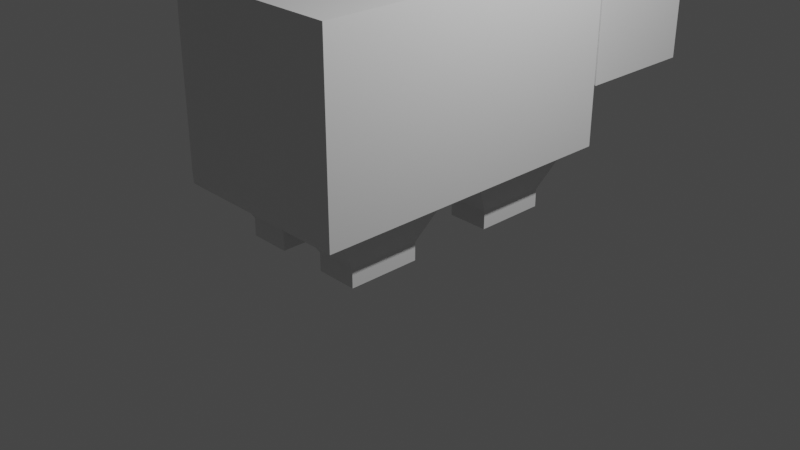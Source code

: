 # Source: Bear.blend  (saved by Blender 2.82.7; exported with 4.5.12 LTS)
import bpy
from mathutils import Matrix  # noqa: F401  (used for matrix-valued properties, if any)

bpy.ops.wm.read_factory_settings(use_empty=True)
scene = bpy.context.scene
scene.name = 'Scene'

# ---- collections
col_collection = bpy.data.collections.new('Collection'); scene.collection.children.link(col_collection)

# ---- materials (node trees are filled in below, after node groups)
mat_material = bpy.data.materials.new('Material')
mat_material.alpha_threshold = 0.0
mat_material.use_transparent_shadow = False
mat_material.line_color = (0.0, 0.0, 0.0, 1.0)

# ---- material node trees
mat_material.use_nodes = True; mat_material.node_tree.nodes.clear()
_N = mat_material.node_tree.nodes; _L = mat_material.node_tree.links
n0 = _N.new('ShaderNodeOutputMaterial'); n0.name = 'Material Output'; n0.location = (300, 300)
n1 = _N.new('ShaderNodeBsdfPrincipled'); n1.name = 'Principled BSDF'; n1.location = (10, 300)
n1.distribution = 'GGX'
n1.subsurface_method = 'BURLEY'
n1.inputs[2].default_value = 0.4
n1.inputs[3].default_value = 1.45
n1.inputs[27].default_value = (0.0, 0.0, 0.0, 1.0)
n1.inputs[28].default_value = 1.0
_L.new(n1.outputs[0], n0.inputs[0])
n0.is_active_output = True

# ---- world
world_world = bpy.data.worlds.new('World'); scene.world = world_world
world_world.use_nodes = True; world_world.node_tree.nodes.clear()
_N = world_world.node_tree.nodes; _L = world_world.node_tree.links
n0 = _N.new('ShaderNodeOutputWorld'); n0.name = 'World Output'; n0.location = (300, 300)
n1 = _N.new('ShaderNodeBackground'); n1.name = 'Background'; n1.location = (10, 300)
n1.inputs[0].default_value = (0.05088, 0.05088, 0.05088, 1.0)
_L.new(n1.outputs[0], n0.inputs[0])
n0.is_active_output = True
world_world.color = (0.05088, 0.05088, 0.05088)
world_world.use_sun_shadow = False
world_world.sun_shadow_jitter_overblur = 0.0

# ---- cameras
cam_camera = bpy.data.cameras.new('Camera')
cam_camera.clip_end = 100.0
cam_camera.ortho_scale = 7.314

# ---- lights
light_light = bpy.data.lights.new('Light', 'POINT')
light_light.transmission_factor = 0.0
light_light.energy = 1000.0
light_light.shadow_soft_size = 0.1
light_light.shadow_maximum_resolution = 0.006
light_light.use_absolute_resolution = True

# ---- meshes
me_cube = bpy.data.meshes.new('Cube')
me_cube.from_pydata([(1.0, 1.736, 2.601), (1.0, 1.736, 0.601), (1.0, -1.736, 2.601), (1.0, -1.736, 0.601), (-1.0, 1.736, 2.601), (-1.0, 1.736, 0.601), (-1.0, -1.736, 2.601), (-1.0, -1.736, 0.601), (-1.0, 0.0, 0.601), (0.0, 1.736, 0.601), (0.0, -1.736, 0.601), (1.0, 0.0, 0.601), (0.0, 0.0, 0.601), (0.1283, -0.2228, 0.601), (0.8717, -0.2228, 0.601), (0.8717, -1.513, 0.601), (0.1283, -1.513, 0.601), (-0.8717, -0.2228, 0.601), (-0.1283, -0.2228, 0.601), (-0.1283, -1.513, 0.601), (-0.8717, -1.513, 0.601), (-0.8717, 1.513, 0.601), (-0.1283, 1.513, 0.601), (-0.1283, 0.2228, 0.601), (-0.8717, 0.2228, 0.601), (0.1283, 1.513, 0.601), (0.8717, 1.513, 0.601), (0.8717, 0.2228, 0.601), (0.1283, 0.2228, 0.601), (0.7252, -0.4771, 0.1742), (0.2748, -0.4771, 0.1742), (0.7252, -1.259, 0.1742), (0.2748, -1.259, 0.1742), (-0.2748, -0.4771, 0.1742), (-0.7252, -0.4771, 0.1742), (-0.2748, -1.259, 0.1742), (-0.7252, -1.259, 0.1742), (-0.2748, 1.259, 0.1742), (-0.7252, 1.259, 0.1742), (-0.2748, 0.4771, 0.1742), (-0.7252, 0.4771, 0.1742), (0.7252, 1.259, 0.1742), (0.2748, 1.259, 0.1742), (0.7252, 0.4771, 0.1742), (0.2748, 0.4771, 0.1742), (0.0, 1.988, 1.353), (-0.4745, 1.988, 1.353), (0.4745, 1.988, 2.302), (0.4745, 1.988, 1.353), (-0.4745, 1.988, 2.302), (0.0, 2.068, 1.114), (-0.7737, 2.068, 1.114), (0.7737, 2.068, 2.661), (0.7737, 2.068, 1.114), (-0.7737, 2.068, 2.661), (0.0, 3.462, 1.114), (-0.7737, 3.462, 1.114), (0.7737, 3.306, 2.661), (0.7737, 3.462, 1.114), (-0.7737, 3.306, 2.661), (0.0, 2.068, 2.661), (0.0, 3.306, 2.661), (0.7737, 2.687, 2.661), (-0.7737, 2.687, 2.661), (0.0, 2.687, 2.661), (0.1201, 2.783, 2.661), (0.6536, 2.783, 2.661), (0.6536, 3.21, 2.661), (0.1201, 3.21, 2.661), (-0.6536, 2.783, 2.661), (-0.1201, 2.783, 2.661), (-0.1201, 3.21, 2.661), (-0.6536, 3.21, 2.661), (0.6536, 2.906, 2.987), (0.1201, 2.906, 2.987), (0.6536, 3.088, 2.987), (0.1201, 3.088, 2.987), (-0.1201, 2.906, 2.987), (-0.6536, 2.906, 2.987), (-0.1201, 3.088, 2.987), (-0.6536, 3.088, 2.987), (0.7737, 3.462, 2.069), (-0.7737, 3.462, 2.069), (0.0, 3.696, 1.227), (-0.4895, 3.696, 1.227), (0.4895, 3.696, 1.899), (0.4895, 3.696, 1.227), (-0.4895, 3.696, 1.899), (0.7252, -0.4771, -0.01849), (0.2748, -0.4771, -0.01849), (0.7252, -1.259, -0.01849), (0.2748, -1.259, -0.01849), (-0.2748, -0.4771, -0.01849), (-0.7252, -0.4771, -0.01849), (-0.2748, -1.259, -0.01849), (-0.7252, -1.259, -0.01849), (-0.2748, 1.259, -0.01849), (-0.7252, 1.259, -0.01849), (-0.2748, 0.4771, -0.01849), (-0.7252, 0.4771, -0.01849), (0.7252, 1.259, -0.01849), (0.2748, 1.259, -0.01849), (0.7252, 0.4771, -0.01849), (0.2748, 0.4771, -0.01849), (-0.7242, -1.915, 0.8401), (-0.7242, -1.915, 2.242), (0.6779, -1.915, 2.242), (0.6779, -1.915, 0.8401), (-0.02317, -1.915, 0.8401)], [], [(0, 4, 6, 2), (3, 2, 106, 107), (7, 6, 4, 5, 8), (34, 33, 92, 93), (1, 0, 2, 3, 11), (1, 9, 45, 48), (40, 38, 97, 99), (32, 30, 89, 91), (39, 40, 99, 98), (14, 15, 31, 29), (11, 14, 13, 12), (3, 15, 14, 11), (10, 16, 15, 3), (12, 13, 16, 10), (17, 18, 33, 34), (12, 18, 17, 8), (10, 19, 18, 12), (7, 20, 19, 10), (8, 17, 20, 7), (13, 14, 29, 30), (9, 22, 21, 5), (12, 23, 22, 9), (8, 24, 23, 12), (5, 21, 24, 8), (28, 25, 42, 44), (1, 26, 25, 9), (11, 27, 26, 1), (12, 28, 27, 11), (9, 25, 28, 12), (21, 22, 37, 38), (18, 19, 35, 33), (25, 26, 41, 42), (15, 16, 32, 31), (22, 23, 39, 37), (19, 20, 36, 35), (26, 27, 43, 41), (16, 13, 30, 32), (23, 24, 40, 39), (20, 17, 34, 36), (27, 28, 44, 43), (24, 21, 38, 40), (48, 45, 50, 53), (0, 1, 48, 47), (5, 4, 49, 46), (9, 5, 46, 45), (4, 0, 47, 49), (78, 77, 79, 80), (46, 49, 54, 51), (45, 46, 51, 50), (49, 47, 52, 60, 54), (47, 48, 53, 52), (82, 59, 61, 57, 81), (52, 53, 58, 81, 57, 62), (53, 50, 55, 58), (51, 54, 63, 59, 82, 56), (50, 51, 56, 55), (74, 73, 75, 76), (54, 60, 64, 63), (60, 52, 62, 64), (66, 67, 75, 73), (62, 66, 65, 64), (57, 67, 66, 62), (61, 68, 67, 57), (64, 65, 68, 61), (68, 65, 74, 76), (64, 70, 69, 63), (61, 71, 70, 64), (59, 72, 71, 61), (63, 69, 72, 59), (71, 72, 80, 79), (69, 70, 77, 78), (67, 68, 76, 75), (72, 69, 78, 80), (65, 66, 73, 74), (70, 71, 79, 77), (82, 81, 85, 87), (84, 87, 85, 86, 83), (58, 55, 83, 86), (56, 82, 87, 84), (55, 56, 84, 83), (81, 58, 86, 85), (101, 100, 102, 103), (97, 96, 98, 99), (93, 92, 94, 95), (89, 88, 90, 91), (42, 41, 100, 101), (33, 35, 94, 92), (41, 43, 102, 100), (35, 36, 95, 94), (43, 44, 103, 102), (36, 34, 93, 95), (30, 29, 88, 89), (44, 42, 101, 103), (38, 37, 96, 97), (29, 31, 90, 88), (37, 39, 98, 96), (31, 32, 91, 90), (107, 106, 105, 104, 108), (7, 10, 108, 104), (6, 7, 104, 105), (10, 3, 107, 108), (2, 6, 105, 106)])
_uv = me_cube.uv_layers.new(name='UVMap')
_uv.uv.foreach_set('vector', [0.625, 0.5, 0.875, 0.5, 0.875, 0.75, 0.625, 0.75, 0.375, 0.75, 0.625, 0.75, 0.625, 0.75, 0.375, 0.75, 0.375, 0.0, 0.625, 0.0, 0.625, 0.25, 0.375, 0.25, 0.375, 0.125, 0.125, 0.625, 0.25, 0.625, 0.25, 0.625, 0.125, 0.625, 0.375, 0.5, 0.625, 0.5, 0.625, 0.75, 0.375, 0.75, 0.375, 0.625, 0.375, 0.5, 0.25, 0.5, 0.25, 0.5, 0.375, 0.5, 0.125, 0.625, 0.125, 0.5, 0.125, 0.5, 0.125, 0.625, 0.25, 0.75, 0.25, 0.625, 0.25, 0.625, 0.25, 0.75, 0.25, 0.625, 0.125, 0.625, 0.125, 0.625, 0.25, 0.625, 0.375, 0.625, 0.375, 0.75, 0.375, 0.75, 0.375, 0.625, 0.375, 0.625, 0.375, 0.625, 0.25, 0.625, 0.25, 0.625, 0.375, 0.75, 0.375, 0.75, 0.375, 0.625, 0.375, 0.625, 0.25, 0.75, 0.25, 0.75, 0.375, 0.75, 0.375, 0.75, 0.25, 0.625, 0.25, 0.625, 0.25, 0.75, 0.25, 0.75, 0.125, 0.625, 0.25, 0.625, 0.25, 0.625, 0.125, 0.625, 0.25, 0.625, 0.25, 0.625, 0.125, 0.625, 0.125, 0.625, 0.25, 0.75, 0.25, 0.75, 0.25, 0.625, 0.25, 0.625, 0.125, 0.75, 0.125, 0.75, 0.25, 0.75, 0.25, 0.75, 0.125, 0.625, 0.125, 0.625, 0.125, 0.75, 0.125, 0.75, 0.25, 0.625, 0.375, 0.625, 0.375, 0.625, 0.25, 0.625, 0.25, 0.5, 0.25, 0.5, 0.125, 0.5, 0.125, 0.5, 0.25, 0.625, 0.25, 0.625, 0.25, 0.5, 0.25, 0.5, 0.125, 0.625, 0.125, 0.625, 0.25, 0.625, 0.25, 0.625, 0.125, 0.5, 0.125, 0.5, 0.125, 0.625, 0.125, 0.625, 0.25, 0.625, 0.25, 0.5, 0.25, 0.5, 0.25, 0.625, 0.375, 0.5, 0.375, 0.5, 0.25, 0.5, 0.25, 0.5, 0.375, 0.625, 0.375, 0.625, 0.375, 0.5, 0.375, 0.5, 0.25, 0.625, 0.25, 0.625, 0.375, 0.625, 0.375, 0.625, 0.25, 0.5, 0.25, 0.5, 0.25, 0.625, 0.25, 0.625, 0.125, 0.5, 0.25, 0.5, 0.25, 0.5, 0.125, 0.5, 0.25, 0.625, 0.25, 0.75, 0.25, 0.75, 0.25, 0.625, 0.25, 0.5, 0.375, 0.5, 0.375, 0.5, 0.25, 0.5, 0.375, 0.75, 0.25, 0.75, 0.25, 0.75, 0.375, 0.75, 0.25, 0.5, 0.25, 0.625, 0.25, 0.625, 0.25, 0.5, 0.25, 0.75, 0.125, 0.75, 0.125, 0.75, 0.25, 0.75, 0.375, 0.5, 0.375, 0.625, 0.375, 0.625, 0.375, 0.5, 0.25, 0.75, 0.25, 0.625, 0.25, 0.625, 0.25, 0.75, 0.25, 0.625, 0.125, 0.625, 0.125, 0.625, 0.25, 0.625, 0.125, 0.75, 0.125, 0.625, 0.125, 0.625, 0.125, 0.75, 0.375, 0.625, 0.25, 0.625, 0.25, 0.625, 0.375, 0.625, 0.125, 0.625, 0.125, 0.5, 0.125, 0.5, 0.125, 0.625, 0.375, 0.5, 0.25, 0.5, 0.25, 0.5, 0.375, 0.5, 0.625, 0.5, 0.375, 0.5, 0.375, 0.5, 0.625, 0.5, 0.375, 0.25, 0.625, 0.25, 0.625, 0.25, 0.375, 0.25, 0.25, 0.5, 0.125, 0.5, 0.125, 0.5, 0.25, 0.5, 0.875, 0.5, 0.625, 0.5, 0.625, 0.5, 0.875, 0.5, 0.875, 0.5, 0.75, 0.5, 0.75, 0.5, 0.875, 0.5, 0.375, 0.25, 0.625, 0.25, 0.625, 0.25, 0.375, 0.25, 0.25, 0.5, 0.125, 0.5, 0.125, 0.5, 0.25, 0.5, 0.875, 0.5, 0.625, 0.5, 0.625, 0.5, 0.75, 0.5, 0.875, 0.5, 0.625, 0.5, 0.375, 0.5, 0.375, 0.5, 0.625, 0.5, 0.5, 0.25, 0.625, 0.25, 0.625, 0.375, 0.625, 0.5, 0.5, 0.5, 0.625, 0.5, 0.375, 0.5, 0.375, 0.5, 0.5, 0.5, 0.625, 0.5, 0.625, 0.5, 0.375, 0.5, 0.25, 0.5, 0.25, 0.5, 0.375, 0.5, 0.375, 0.25, 0.625, 0.25, 0.625, 0.25, 0.625, 0.25, 0.5, 0.25, 0.375, 0.25, 0.25, 0.5, 0.125, 0.5, 0.125, 0.5, 0.25, 0.5, 0.75, 0.5, 0.625, 0.5, 0.625, 0.5, 0.75, 0.5, 0.875, 0.5, 0.75, 0.5, 0.75, 0.5, 0.875, 0.5, 0.75, 0.5, 0.625, 0.5, 0.625, 0.5, 0.75, 0.5, 0.625, 0.5, 0.625, 0.5, 0.625, 0.5, 0.625, 0.5, 0.625, 0.5, 0.625, 0.5, 0.75, 0.5, 0.75, 0.5, 0.625, 0.5, 0.625, 0.5, 0.625, 0.5, 0.625, 0.5, 0.75, 0.5, 0.75, 0.5, 0.625, 0.5, 0.625, 0.5, 0.75, 0.5, 0.75, 0.5, 0.75, 0.5, 0.75, 0.5, 0.75, 0.5, 0.75, 0.5, 0.75, 0.5, 0.75, 0.5, 0.75, 0.5, 0.75, 0.5, 0.875, 0.5, 0.875, 0.5, 0.75, 0.5, 0.75, 0.5, 0.75, 0.5, 0.75, 0.5, 0.875, 0.5, 0.875, 0.5, 0.75, 0.5, 0.75, 0.5, 0.875, 0.5, 0.875, 0.5, 0.875, 0.5, 0.875, 0.5, 0.75, 0.5, 0.875, 0.5, 0.875, 0.5, 0.75, 0.5, 0.875, 0.5, 0.75, 0.5, 0.75, 0.5, 0.875, 0.5, 0.625, 0.5, 0.75, 0.5, 0.75, 0.5, 0.625, 0.5, 0.875, 0.5, 0.875, 0.5, 0.875, 0.5, 0.875, 0.5, 0.75, 0.5, 0.625, 0.5, 0.625, 0.5, 0.75, 0.5, 0.75, 0.5, 0.75, 0.5, 0.75, 0.5, 0.75, 0.5, 0.5, 0.25, 0.5, 0.5, 0.5, 0.5, 0.5, 0.25, 0.375, 0.25, 0.5, 0.25, 0.5, 0.5, 0.375, 0.5, 0.375, 0.375, 0.375, 0.5, 0.25, 0.5, 0.25, 0.5, 0.375, 0.5, 0.375, 0.25, 0.5, 0.25, 0.5, 0.25, 0.375, 0.25, 0.25, 0.5, 0.125, 0.5, 0.125, 0.5, 0.25, 0.5, 0.5, 0.5, 0.375, 0.5, 0.375, 0.5, 0.5, 0.5, 0.25, 0.5, 0.375, 0.5, 0.375, 0.625, 0.25, 0.625, 0.125, 0.5, 0.25, 0.5, 0.25, 0.625, 0.125, 0.625, 0.125, 0.625, 0.25, 0.625, 0.25, 0.75, 0.125, 0.75, 0.25, 0.625, 0.375, 0.625, 0.375, 0.75, 0.25, 0.75, 0.25, 0.5, 0.375, 0.5, 0.375, 0.5, 0.25, 0.5, 0.25, 0.625, 0.25, 0.75, 0.25, 0.75, 0.25, 0.625, 0.375, 0.5, 0.375, 0.625, 0.375, 0.625, 0.375, 0.5, 0.25, 0.75, 0.125, 0.75, 0.125, 0.75, 0.25, 0.75, 0.375, 0.625, 0.25, 0.625, 0.25, 0.625, 0.375, 0.625, 0.125, 0.75, 0.125, 0.625, 0.125, 0.625, 0.125, 0.75, 0.25, 0.625, 0.375, 0.625, 0.375, 0.625, 0.25, 0.625, 0.25, 0.625, 0.25, 0.5, 0.25, 0.5, 0.25, 0.625, 0.125, 0.5, 0.25, 0.5, 0.25, 0.5, 0.125, 0.5, 0.375, 0.625, 0.375, 0.75, 0.375, 0.75, 0.375, 0.625, 0.25, 0.5, 0.25, 0.625, 0.25, 0.625, 0.25, 0.5, 0.375, 0.75, 0.25, 0.75, 0.25, 0.75, 0.375, 0.75, 0.375, 0.75, 0.625, 0.75, 0.625, 1.0, 0.375, 1.0, 0.375, 0.875, 0.125, 0.75, 0.25, 0.75, 0.25, 0.75, 0.125, 0.75, 0.625, 0.0, 0.375, 0.0, 0.375, 0.0, 0.625, 0.0, 0.25, 0.75, 0.375, 0.75, 0.375, 0.75, 0.25, 0.75, 0.625, 0.75, 0.875, 0.75, 0.875, 0.75, 0.625, 0.75])
me_cube.materials.append(mat_material)
me_cube.use_remesh_preserve_volume = False
me_cube.use_remesh_preserve_attributes = False
me_cube.use_mirror_vertex_groups = False
me_cube.update()

# ---- objects
ob_cube = bpy.data.objects.new('Cube', me_cube)
ob_light = bpy.data.objects.new('Light', light_light)
ob_camera = bpy.data.objects.new('Camera', cam_camera)

# ---- transforms, parenting, visibility, modifiers, constraints
ob_cube.location = (0.0, 0.0, 0.0)
ob_cube.lock_rotations_4d = False
ob_cube.empty_display_type = 'ARROWS'
ob_cube.lineart.crease_threshold = 0.0
ob_light.location = (4.076, 1.005, 5.904)
ob_light.rotation_euler = (0.6503, 0.05522, 1.866)
ob_light.lock_rotations_4d = False
ob_light.empty_display_type = 'ARROWS'
ob_light.color = (0.0, 0.0, 0.0, 0.0)
ob_light.lineart.crease_threshold = 0.0
ob_camera.location = (7.359, -6.926, 4.958)
ob_camera.rotation_euler = (1.109, 0.0, 0.8149)
ob_camera.lock_rotations_4d = False
ob_camera.empty_display_type = 'ARROWS'
ob_camera.color = (0.0, 0.0, 0.0, 0.0)
ob_camera.display_type = 'WIRE'
ob_camera.lineart.crease_threshold = 0.0

# ---- collection membership
col_collection.objects.link(ob_cube)
col_collection.objects.link(ob_light)
col_collection.objects.link(ob_camera)

# ---- scene / render settings (as saved in the file)
scene.camera = ob_camera
scene.frame_start = 1; scene.frame_end = 250; scene.frame_set(1)
scene.render.engine = 'BLENDER_EEVEE_NEXT'
scene.cycles.use_denoising = False
scene.cycles.samples = 128
scene.cycles.sampling_pattern = 'TABULATED_SOBOL'
scene.cycles.use_adaptive_sampling = False
scene.cycles.use_light_tree = False
scene.view_settings.view_transform = 'Filmic'
bpy.context.view_layer.update()
